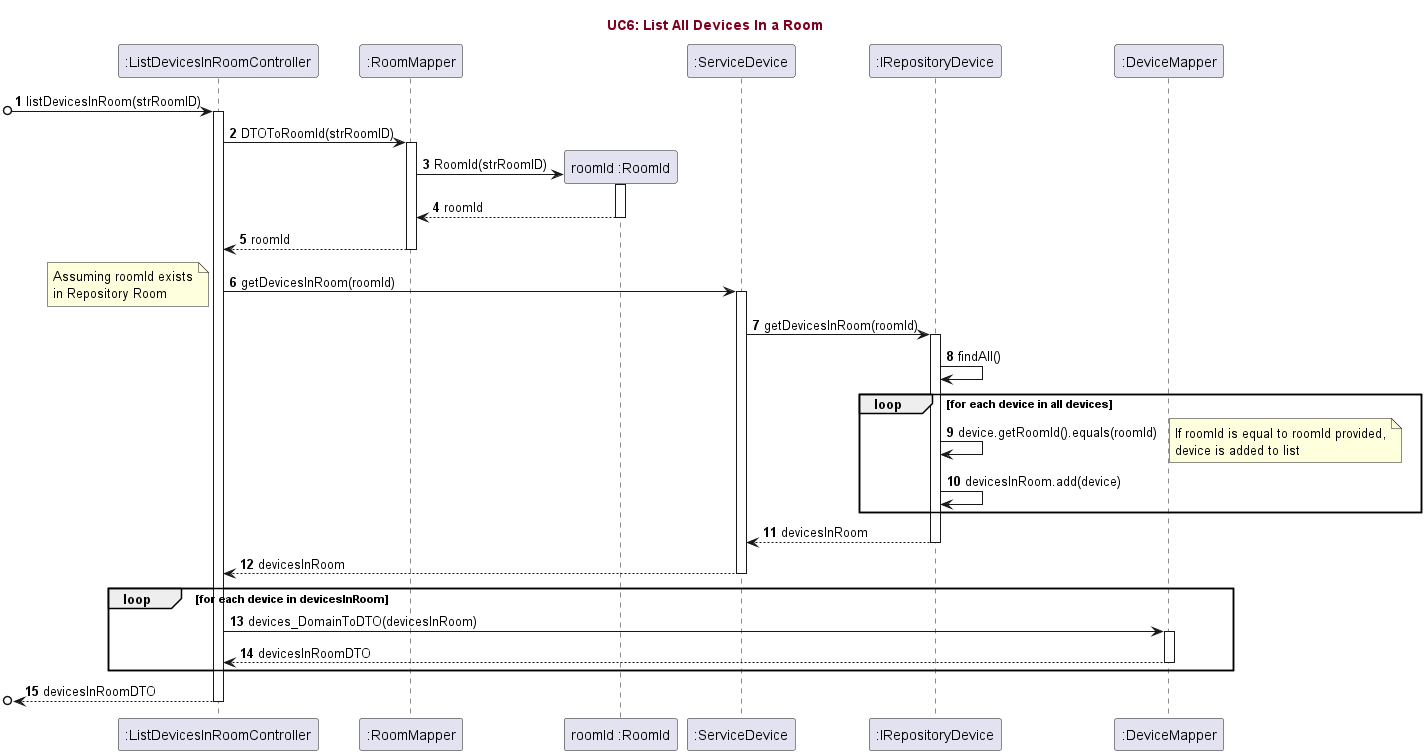

The diagram above was rendered by PlantUML. Its source (embedded in the PNG):
@startuml
'https://plantuml.com/sequence-diagram

title <font color=#800020>UC6: List All Devices In a Room</font>

autonumber

participant ":ListDevicesInRoomController"
participant ":RoomMapper"
participant "roomId :RoomId"
participant ":ServiceDevice"
participant ":IRepositoryDevice"

[o->":ListDevicesInRoomController" : listDevicesInRoom(strRoomID)
activate ":ListDevicesInRoomController"

":ListDevicesInRoomController"->":RoomMapper" : DTOToRoomId(strRoomID)
activate ":RoomMapper"

":RoomMapper" -> "roomId :RoomId" ** : RoomId(strRoomID)
activate "roomId :RoomId"

"roomId :RoomId" --> ":RoomMapper" : roomId
deactivate "roomId :RoomId"

":RoomMapper"-->":ListDevicesInRoomController" : roomId
deactivate ":RoomMapper"

":ListDevicesInRoomController" -> ":ServiceDevice" : getDevicesInRoom(roomId)
activate ":ServiceDevice"

note left
Assuming roomId exists
in Repository Room
end note

":ServiceDevice"->":IRepositoryDevice": getDevicesInRoom(roomId)
activate ":IRepositoryDevice"

":IRepositoryDevice" -> ":IRepositoryDevice" : findAll()

loop for each device in all devices
":IRepositoryDevice" -> ":IRepositoryDevice" : device.getRoomId().equals(roomId)

note right
If roomId is equal to roomId provided,
device is added to list
end note

":IRepositoryDevice" -> ":IRepositoryDevice" : devicesInRoom.add(device)
end

":IRepositoryDevice"-->":ServiceDevice" : devicesInRoom
deactivate ":IRepositoryDevice"

":ServiceDevice"-->":ListDevicesInRoomController" : devicesInRoom
deactivate ":ServiceDevice"

loop for each device in devicesInRoom


":ListDevicesInRoomController"->":DeviceMapper": devices_DomainToDTO(devicesInRoom)
activate ":DeviceMapper"


":DeviceMapper"-->":ListDevicesInRoomController" : devicesInRoomDTO
deactivate ":DeviceMapper"

end

[o<--":ListDevicesInRoomController" : devicesInRoomDTO
deactivate ":ListDevicesInRoomController"


@enduml